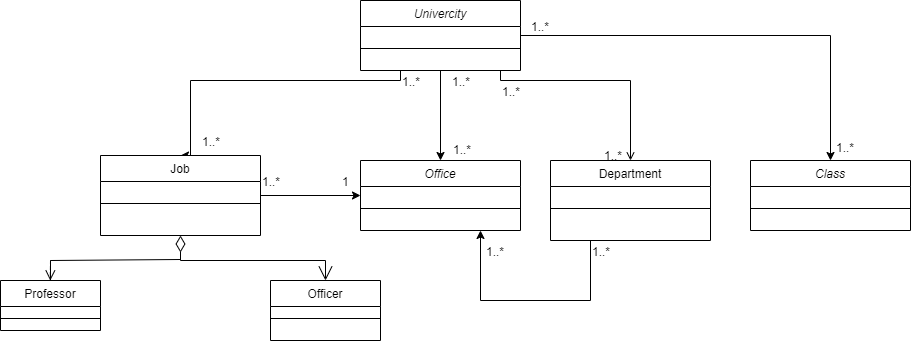

The diagram above was exported from draw.io. Its source (the exported page's mxGraphModel, read from the mxfile embedded in the PNG):
<mxGraphModel dx="1913" dy="626" grid="1" gridSize="10" guides="1" tooltips="1" connect="1" arrows="1" fold="1" page="1" pageScale="1" pageWidth="827" pageHeight="1169" background="#FFFFFF" math="0" shadow="0">
  <root>
    <mxCell id="WIyWlLk6GJQsqaUBKTNV-0" />
    <mxCell id="WIyWlLk6GJQsqaUBKTNV-1" parent="WIyWlLk6GJQsqaUBKTNV-0" />
    <mxCell id="YzwxERsP_dxdfBS_j9wZ-17" style="edgeStyle=orthogonalEdgeStyle;rounded=0;orthogonalLoop=1;jettySize=auto;html=1;exitX=1;exitY=0.5;exitDx=0;exitDy=0;entryX=0.5;entryY=0;entryDx=0;entryDy=0;" parent="WIyWlLk6GJQsqaUBKTNV-1" source="zkfFHV4jXpPFQw0GAbJ--0" target="YzwxERsP_dxdfBS_j9wZ-2" edge="1">
      <mxGeometry relative="1" as="geometry">
        <Array as="points">
          <mxPoint x="760" y="155" />
        </Array>
      </mxGeometry>
    </mxCell>
    <mxCell id="YzwxERsP_dxdfBS_j9wZ-22" style="edgeStyle=orthogonalEdgeStyle;rounded=0;orthogonalLoop=1;jettySize=auto;html=1;entryX=0.5;entryY=0;entryDx=0;entryDy=0;" parent="WIyWlLk6GJQsqaUBKTNV-1" source="zkfFHV4jXpPFQw0GAbJ--0" target="YzwxERsP_dxdfBS_j9wZ-0" edge="1">
      <mxGeometry relative="1" as="geometry" />
    </mxCell>
    <mxCell id="YzwxERsP_dxdfBS_j9wZ-23" style="edgeStyle=orthogonalEdgeStyle;rounded=0;orthogonalLoop=1;jettySize=auto;html=1;exitX=0.25;exitY=1;exitDx=0;exitDy=0;entryX=0.5;entryY=0;entryDx=0;entryDy=0;" parent="WIyWlLk6GJQsqaUBKTNV-1" source="zkfFHV4jXpPFQw0GAbJ--0" target="YzwxERsP_dxdfBS_j9wZ-4" edge="1">
      <mxGeometry relative="1" as="geometry">
        <Array as="points">
          <mxPoint x="330" y="200" />
          <mxPoint x="120" y="200" />
        </Array>
      </mxGeometry>
    </mxCell>
    <mxCell id="zkfFHV4jXpPFQw0GAbJ--0" value="Univercity" style="swimlane;fontStyle=2;align=center;verticalAlign=top;childLayout=stackLayout;horizontal=1;startSize=26;horizontalStack=0;resizeParent=1;resizeLast=0;collapsible=1;marginBottom=0;rounded=0;shadow=0;strokeWidth=1;" parent="WIyWlLk6GJQsqaUBKTNV-1" vertex="1">
      <mxGeometry x="290" y="120" width="160" height="70" as="geometry">
        <mxRectangle x="230" y="140" width="160" height="26" as="alternateBounds" />
      </mxGeometry>
    </mxCell>
    <mxCell id="zkfFHV4jXpPFQw0GAbJ--4" value="" style="line;html=1;strokeWidth=1;align=left;verticalAlign=middle;spacingTop=-1;spacingLeft=3;spacingRight=3;rotatable=0;labelPosition=right;points=[];portConstraint=eastwest;" parent="zkfFHV4jXpPFQw0GAbJ--0" vertex="1">
      <mxGeometry y="26" width="160" height="44" as="geometry" />
    </mxCell>
    <mxCell id="YzwxERsP_dxdfBS_j9wZ-30" style="edgeStyle=orthogonalEdgeStyle;rounded=0;orthogonalLoop=1;jettySize=auto;html=1;exitX=0.25;exitY=1;exitDx=0;exitDy=0;entryX=0.75;entryY=1;entryDx=0;entryDy=0;" parent="WIyWlLk6GJQsqaUBKTNV-1" source="zkfFHV4jXpPFQw0GAbJ--17" target="YzwxERsP_dxdfBS_j9wZ-0" edge="1">
      <mxGeometry relative="1" as="geometry">
        <Array as="points">
          <mxPoint x="520" y="420" />
          <mxPoint x="410" y="420" />
        </Array>
      </mxGeometry>
    </mxCell>
    <mxCell id="zkfFHV4jXpPFQw0GAbJ--17" value="Department" style="swimlane;fontStyle=0;align=center;verticalAlign=top;childLayout=stackLayout;horizontal=1;startSize=26;horizontalStack=0;resizeParent=1;resizeLast=0;collapsible=1;marginBottom=0;rounded=0;shadow=0;strokeWidth=1;" parent="WIyWlLk6GJQsqaUBKTNV-1" vertex="1">
      <mxGeometry x="480" y="280" width="160" height="80" as="geometry">
        <mxRectangle x="550" y="140" width="160" height="26" as="alternateBounds" />
      </mxGeometry>
    </mxCell>
    <mxCell id="zkfFHV4jXpPFQw0GAbJ--23" value="" style="line;html=1;strokeWidth=1;align=left;verticalAlign=middle;spacingTop=-1;spacingLeft=3;spacingRight=3;rotatable=0;labelPosition=right;points=[];portConstraint=eastwest;" parent="zkfFHV4jXpPFQw0GAbJ--17" vertex="1">
      <mxGeometry y="26" width="160" height="44" as="geometry" />
    </mxCell>
    <mxCell id="zkfFHV4jXpPFQw0GAbJ--26" value="" style="endArrow=open;shadow=0;strokeWidth=1;rounded=0;endFill=1;edgeStyle=elbowEdgeStyle;elbow=vertical;" parent="WIyWlLk6GJQsqaUBKTNV-1" source="zkfFHV4jXpPFQw0GAbJ--0" target="zkfFHV4jXpPFQw0GAbJ--17" edge="1">
      <mxGeometry x="0.5" y="41" relative="1" as="geometry">
        <mxPoint x="380" y="192" as="sourcePoint" />
        <mxPoint x="540" y="192" as="targetPoint" />
        <mxPoint x="-40" y="32" as="offset" />
        <Array as="points">
          <mxPoint x="430" y="200" />
        </Array>
      </mxGeometry>
    </mxCell>
    <mxCell id="zkfFHV4jXpPFQw0GAbJ--27" value="1..*" style="resizable=0;align=left;verticalAlign=bottom;labelBackgroundColor=none;fontSize=12;" parent="zkfFHV4jXpPFQw0GAbJ--26" connectable="0" vertex="1">
      <mxGeometry x="-1" relative="1" as="geometry">
        <mxPoint y="30" as="offset" />
      </mxGeometry>
    </mxCell>
    <mxCell id="zkfFHV4jXpPFQw0GAbJ--28" value="1..*" style="resizable=0;align=right;verticalAlign=bottom;labelBackgroundColor=none;fontSize=12;" parent="zkfFHV4jXpPFQw0GAbJ--26" connectable="0" vertex="1">
      <mxGeometry x="1" relative="1" as="geometry">
        <mxPoint x="-7" y="4" as="offset" />
      </mxGeometry>
    </mxCell>
    <mxCell id="YzwxERsP_dxdfBS_j9wZ-0" value="Office" style="swimlane;fontStyle=2;align=center;verticalAlign=top;childLayout=stackLayout;horizontal=1;startSize=26;horizontalStack=0;resizeParent=1;resizeLast=0;collapsible=1;marginBottom=0;rounded=0;shadow=0;strokeWidth=1;" parent="WIyWlLk6GJQsqaUBKTNV-1" vertex="1">
      <mxGeometry x="290" y="280" width="160" height="70" as="geometry">
        <mxRectangle x="230" y="140" width="160" height="26" as="alternateBounds" />
      </mxGeometry>
    </mxCell>
    <mxCell id="YzwxERsP_dxdfBS_j9wZ-1" value="" style="line;html=1;strokeWidth=1;align=left;verticalAlign=middle;spacingTop=-1;spacingLeft=3;spacingRight=3;rotatable=0;labelPosition=right;points=[];portConstraint=eastwest;" parent="YzwxERsP_dxdfBS_j9wZ-0" vertex="1">
      <mxGeometry y="26" width="160" height="44" as="geometry" />
    </mxCell>
    <mxCell id="YzwxERsP_dxdfBS_j9wZ-2" value="Class" style="swimlane;fontStyle=2;align=center;verticalAlign=top;childLayout=stackLayout;horizontal=1;startSize=26;horizontalStack=0;resizeParent=1;resizeLast=0;collapsible=1;marginBottom=0;rounded=0;shadow=0;strokeWidth=1;" parent="WIyWlLk6GJQsqaUBKTNV-1" vertex="1">
      <mxGeometry x="680" y="280" width="160" height="70" as="geometry">
        <mxRectangle x="230" y="140" width="160" height="26" as="alternateBounds" />
      </mxGeometry>
    </mxCell>
    <mxCell id="YzwxERsP_dxdfBS_j9wZ-3" value="" style="line;html=1;strokeWidth=1;align=left;verticalAlign=middle;spacingTop=-1;spacingLeft=3;spacingRight=3;rotatable=0;labelPosition=right;points=[];portConstraint=eastwest;" parent="YzwxERsP_dxdfBS_j9wZ-2" vertex="1">
      <mxGeometry y="26" width="160" height="44" as="geometry" />
    </mxCell>
    <mxCell id="YzwxERsP_dxdfBS_j9wZ-34" style="edgeStyle=orthogonalEdgeStyle;rounded=0;orthogonalLoop=1;jettySize=auto;html=1;exitX=1;exitY=0.5;exitDx=0;exitDy=0;entryX=0;entryY=0.5;entryDx=0;entryDy=0;" parent="WIyWlLk6GJQsqaUBKTNV-1" source="YzwxERsP_dxdfBS_j9wZ-4" target="YzwxERsP_dxdfBS_j9wZ-0" edge="1">
      <mxGeometry relative="1" as="geometry" />
    </mxCell>
    <mxCell id="YzwxERsP_dxdfBS_j9wZ-4" value="Job" style="swimlane;fontStyle=0;align=center;verticalAlign=top;childLayout=stackLayout;horizontal=1;startSize=26;horizontalStack=0;resizeParent=1;resizeLast=0;collapsible=1;marginBottom=0;rounded=0;shadow=0;strokeWidth=1;" parent="WIyWlLk6GJQsqaUBKTNV-1" vertex="1">
      <mxGeometry x="30" y="275" width="160" height="80" as="geometry">
        <mxRectangle x="340" y="380" width="170" height="26" as="alternateBounds" />
      </mxGeometry>
    </mxCell>
    <mxCell id="YzwxERsP_dxdfBS_j9wZ-5" value="" style="line;html=1;strokeWidth=1;align=left;verticalAlign=middle;spacingTop=-1;spacingLeft=3;spacingRight=3;rotatable=0;labelPosition=right;points=[];portConstraint=eastwest;" parent="YzwxERsP_dxdfBS_j9wZ-4" vertex="1">
      <mxGeometry y="26" width="160" height="44" as="geometry" />
    </mxCell>
    <mxCell id="YzwxERsP_dxdfBS_j9wZ-6" value="Officer" style="swimlane;fontStyle=0;align=center;verticalAlign=top;childLayout=stackLayout;horizontal=1;startSize=26;horizontalStack=0;resizeParent=1;resizeLast=0;collapsible=1;marginBottom=0;rounded=0;shadow=0;strokeWidth=1;" parent="WIyWlLk6GJQsqaUBKTNV-1" vertex="1">
      <mxGeometry x="200" y="400" width="110" height="60" as="geometry">
        <mxRectangle x="340" y="380" width="170" height="26" as="alternateBounds" />
      </mxGeometry>
    </mxCell>
    <mxCell id="YzwxERsP_dxdfBS_j9wZ-7" value="" style="line;html=1;strokeWidth=1;align=left;verticalAlign=middle;spacingTop=-1;spacingLeft=3;spacingRight=3;rotatable=0;labelPosition=right;points=[];portConstraint=eastwest;" parent="YzwxERsP_dxdfBS_j9wZ-6" vertex="1">
      <mxGeometry y="26" width="110" height="24" as="geometry" />
    </mxCell>
    <mxCell id="YzwxERsP_dxdfBS_j9wZ-8" value="Professor" style="swimlane;fontStyle=0;align=center;verticalAlign=top;childLayout=stackLayout;horizontal=1;startSize=26;horizontalStack=0;resizeParent=1;resizeLast=0;collapsible=1;marginBottom=0;rounded=0;shadow=0;strokeWidth=1;" parent="WIyWlLk6GJQsqaUBKTNV-1" vertex="1">
      <mxGeometry x="-70" y="400" width="100" height="50" as="geometry">
        <mxRectangle x="340" y="380" width="170" height="26" as="alternateBounds" />
      </mxGeometry>
    </mxCell>
    <mxCell id="YzwxERsP_dxdfBS_j9wZ-9" value="" style="line;html=1;strokeWidth=1;align=left;verticalAlign=middle;spacingTop=-1;spacingLeft=3;spacingRight=3;rotatable=0;labelPosition=right;points=[];portConstraint=eastwest;" parent="YzwxERsP_dxdfBS_j9wZ-8" vertex="1">
      <mxGeometry y="26" width="100" height="24" as="geometry" />
    </mxCell>
    <mxCell id="YzwxERsP_dxdfBS_j9wZ-13" value="1..*" style="resizable=0;align=right;verticalAlign=bottom;labelBackgroundColor=none;fontSize=12;" parent="WIyWlLk6GJQsqaUBKTNV-1" connectable="0" vertex="1">
      <mxGeometry x="480" y="155" as="geometry" />
    </mxCell>
    <mxCell id="YzwxERsP_dxdfBS_j9wZ-18" value="1..*" style="resizable=0;align=left;verticalAlign=bottom;labelBackgroundColor=none;fontSize=12;" parent="WIyWlLk6GJQsqaUBKTNV-1" connectable="0" vertex="1">
      <mxGeometry x="760" y="270" as="geometry">
        <mxPoint x="4" y="6" as="offset" />
      </mxGeometry>
    </mxCell>
    <mxCell id="YzwxERsP_dxdfBS_j9wZ-24" value="1..*" style="resizable=0;align=left;verticalAlign=bottom;labelBackgroundColor=none;fontSize=12;" parent="WIyWlLk6GJQsqaUBKTNV-1" connectable="0" vertex="1">
      <mxGeometry x="330" y="210" as="geometry" />
    </mxCell>
    <mxCell id="YzwxERsP_dxdfBS_j9wZ-25" value="1..*" style="resizable=0;align=left;verticalAlign=bottom;labelBackgroundColor=none;fontSize=12;" parent="WIyWlLk6GJQsqaUBKTNV-1" connectable="0" vertex="1">
      <mxGeometry x="130" y="270" as="geometry" />
    </mxCell>
    <mxCell id="YzwxERsP_dxdfBS_j9wZ-26" value="1..*" style="resizable=0;align=left;verticalAlign=bottom;labelBackgroundColor=none;fontSize=12;" parent="WIyWlLk6GJQsqaUBKTNV-1" connectable="0" vertex="1">
      <mxGeometry x="380" y="210" as="geometry" />
    </mxCell>
    <mxCell id="YzwxERsP_dxdfBS_j9wZ-27" value="1..*" style="resizable=0;align=left;verticalAlign=bottom;labelBackgroundColor=none;fontSize=12;" parent="WIyWlLk6GJQsqaUBKTNV-1" connectable="0" vertex="1">
      <mxGeometry x="400" y="290" as="geometry">
        <mxPoint x="-19" y="-12" as="offset" />
      </mxGeometry>
    </mxCell>
    <mxCell id="YzwxERsP_dxdfBS_j9wZ-31" value="1..*" style="resizable=0;align=left;verticalAlign=bottom;labelBackgroundColor=none;fontSize=12;" parent="WIyWlLk6GJQsqaUBKTNV-1" connectable="0" vertex="1">
      <mxGeometry x="520" y="380" as="geometry" />
    </mxCell>
    <mxCell id="YzwxERsP_dxdfBS_j9wZ-32" value="1..*" style="resizable=0;align=left;verticalAlign=bottom;labelBackgroundColor=none;fontSize=12;" parent="WIyWlLk6GJQsqaUBKTNV-1" connectable="0" vertex="1">
      <mxGeometry x="414" y="380" as="geometry" />
    </mxCell>
    <mxCell id="YzwxERsP_dxdfBS_j9wZ-35" value="1..*" style="resizable=0;align=left;verticalAlign=bottom;labelBackgroundColor=none;fontSize=12;direction=south;" parent="WIyWlLk6GJQsqaUBKTNV-1" connectable="0" vertex="1">
      <mxGeometry x="190" y="310" as="geometry" />
    </mxCell>
    <mxCell id="YzwxERsP_dxdfBS_j9wZ-36" value="1" style="resizable=0;align=left;verticalAlign=bottom;labelBackgroundColor=none;fontSize=12;" parent="WIyWlLk6GJQsqaUBKTNV-1" connectable="0" vertex="1">
      <mxGeometry x="270" y="310" as="geometry" />
    </mxCell>
    <mxCell id="Oncy9QGKg6i_Es248VTi-9" value="" style="endArrow=open;html=1;endSize=12;startArrow=diamondThin;startSize=14;startFill=0;edgeStyle=orthogonalEdgeStyle;rounded=0;exitX=0.5;exitY=1;exitDx=0;exitDy=0;entryX=0.5;entryY=0;entryDx=0;entryDy=0;" parent="WIyWlLk6GJQsqaUBKTNV-1" source="YzwxERsP_dxdfBS_j9wZ-4" target="YzwxERsP_dxdfBS_j9wZ-6" edge="1">
      <mxGeometry relative="1" as="geometry">
        <mxPoint x="100" y="379" as="sourcePoint" />
        <mxPoint x="260" y="379" as="targetPoint" />
        <Array as="points">
          <mxPoint x="110" y="380" />
          <mxPoint x="255" y="380" />
        </Array>
      </mxGeometry>
    </mxCell>
    <mxCell id="Oncy9QGKg6i_Es248VTi-17" value="" style="endArrow=none;html=1;edgeStyle=orthogonalEdgeStyle;rounded=0;exitX=0.5;exitY=0;exitDx=0;exitDy=0;" parent="WIyWlLk6GJQsqaUBKTNV-1" source="YzwxERsP_dxdfBS_j9wZ-8" edge="1">
      <mxGeometry relative="1" as="geometry">
        <mxPoint x="-10" y="379" as="sourcePoint" />
        <mxPoint x="110" y="379" as="targetPoint" />
        <Array as="points">
          <mxPoint x="-20" y="380" />
          <mxPoint x="110" y="380" />
        </Array>
      </mxGeometry>
    </mxCell>
    <mxCell id="Oncy9QGKg6i_Es248VTi-28" value="" style="html=1;verticalAlign=bottom;endArrow=open;dashed=1;endSize=8;rounded=0;" parent="WIyWlLk6GJQsqaUBKTNV-1" edge="1">
      <mxGeometry relative="1" as="geometry">
        <mxPoint x="-20" y="380" as="sourcePoint" />
        <mxPoint x="-20.240000000000002" y="400" as="targetPoint" />
        <mxPoint as="offset" />
      </mxGeometry>
    </mxCell>
  </root>
</mxGraphModel>